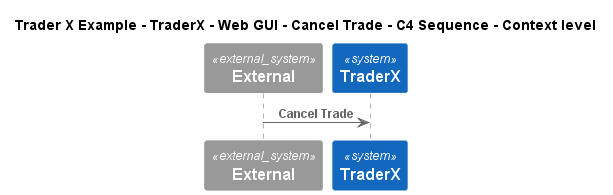

The diagram above was rendered by PlantUML. Its source (embedded in the PNG):
@startuml
!include ..\..\..\..\..\..\..\.c4s\C4_Sequence.puml
SHOW_FOOT_BOXES()

title Trader X Example - TraderX - Web GUI - Cancel Trade - C4 Sequence - Context level

System_Ext(C4InterFlow.SoftwareSystems.ExternalSystem, "External", "")
System(TraderXExample.SoftwareSystems.TraderX, "TraderX", "TraderX")

Rel(C4InterFlow.SoftwareSystems.ExternalSystem, TraderXExample.SoftwareSystems.TraderX, "Cancel Trade")


@enduml